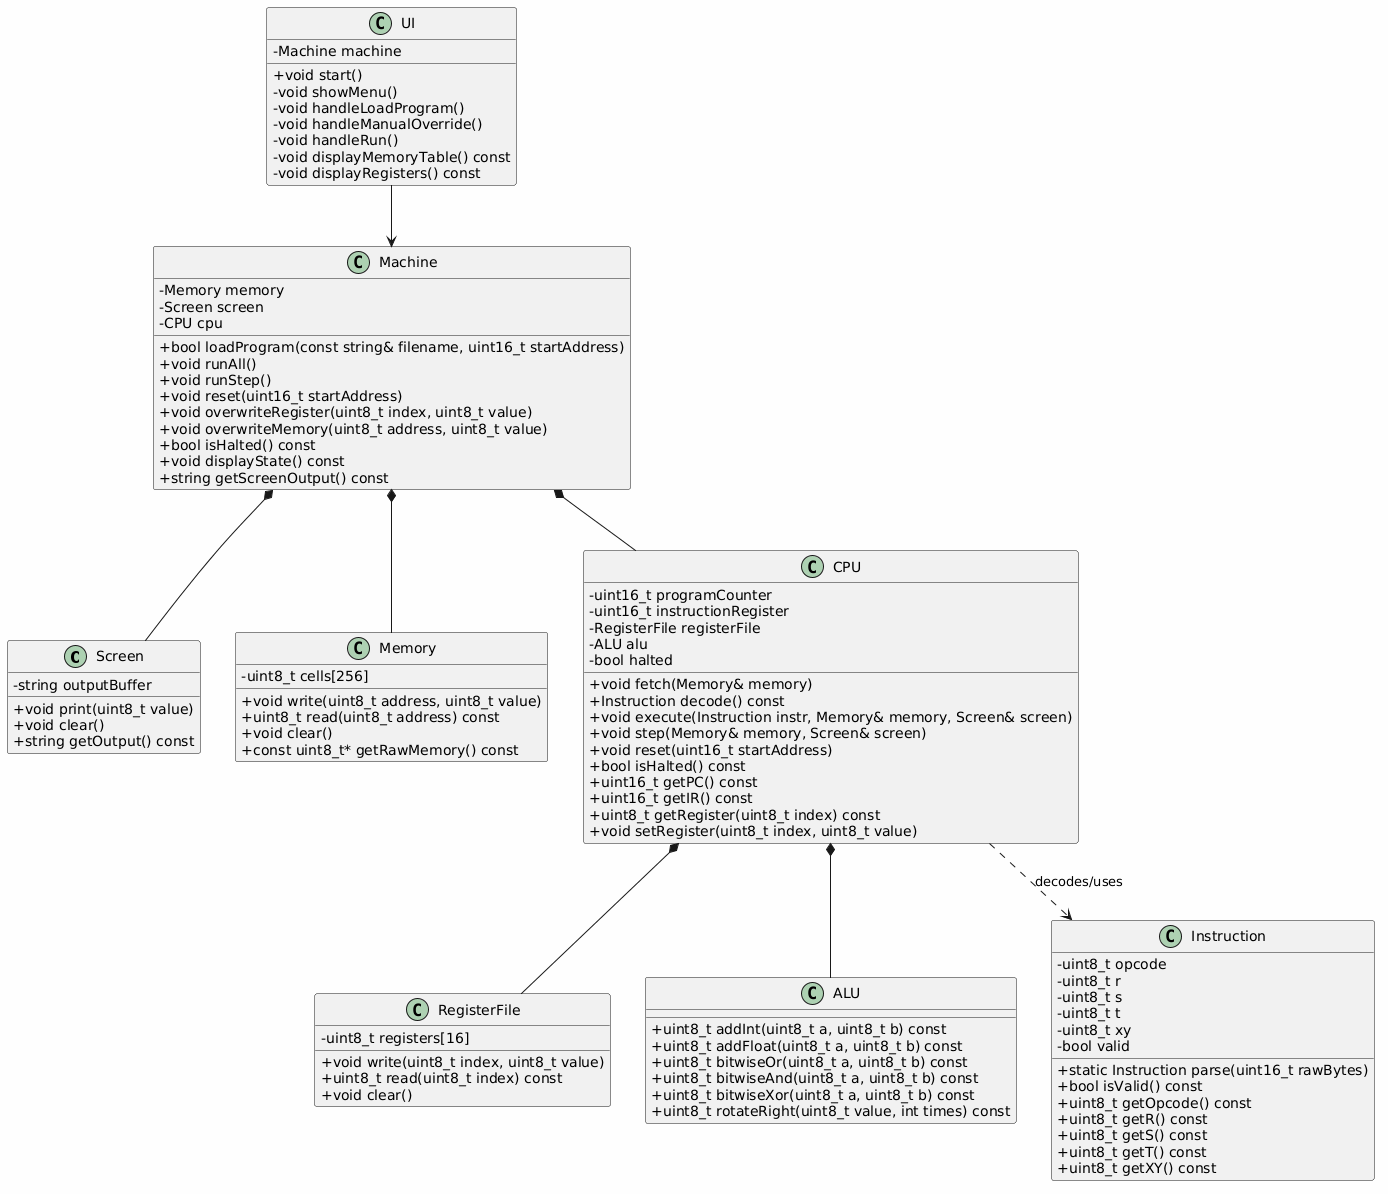

The diagram above was rendered by PlantUML. Its source (embedded in the PNG):
@startuml
skinparam classAttributeIconSize 0
skinparam backgroundColor #FEFEFE

class Screen {
  - string outputBuffer
  + void print(uint8_t value)
  + void clear()
  + string getOutput() const
}

class Memory {
  - uint8_t cells[256]
  + void write(uint8_t address, uint8_t value)
  + uint8_t read(uint8_t address) const
  + void clear()
  + const uint8_t* getRawMemory() const
}

class RegisterFile {
  - uint8_t registers[16]
  + void write(uint8_t index, uint8_t value)
  + uint8_t read(uint8_t index) const
  + void clear()
}

class ALU {
  + uint8_t addInt(uint8_t a, uint8_t b) const
  + uint8_t addFloat(uint8_t a, uint8_t b) const
  + uint8_t bitwiseOr(uint8_t a, uint8_t b) const
  + uint8_t bitwiseAnd(uint8_t a, uint8_t b) const
  + uint8_t bitwiseXor(uint8_t a, uint8_t b) const
  + uint8_t rotateRight(uint8_t value, int times) const
}

class Instruction {
  - uint8_t opcode
  - uint8_t r
  - uint8_t s
  - uint8_t t
  - uint8_t xy
  - bool valid
  + static Instruction parse(uint16_t rawBytes)
  + bool isValid() const
  + uint8_t getOpcode() const
  + uint8_t getR() const
  + uint8_t getS() const
  + uint8_t getT() const
  + uint8_t getXY() const
}

class CPU {
  - uint16_t programCounter
  - uint16_t instructionRegister
  - RegisterFile registerFile
  - ALU alu
  - bool halted
  + void fetch(Memory& memory)
  + Instruction decode() const
  + void execute(Instruction instr, Memory& memory, Screen& screen)
  + void step(Memory& memory, Screen& screen)
  + void reset(uint16_t startAddress)
  + bool isHalted() const
  + uint16_t getPC() const
  + uint16_t getIR() const
  + uint8_t getRegister(uint8_t index) const
  + void setRegister(uint8_t index, uint8_t value)
}

class Machine {
  - Memory memory
  - Screen screen
  - CPU cpu
  + bool loadProgram(const string& filename, uint16_t startAddress)
  + void runAll()
  + void runStep()
  + void reset(uint16_t startAddress)
  + void overwriteRegister(uint8_t index, uint8_t value)
  + void overwriteMemory(uint8_t address, uint8_t value)
  + bool isHalted() const
  + void displayState() const
  + string getScreenOutput() const
}

class UI {
  - Machine machine
  + void start()
  - void showMenu()
  - void handleLoadProgram()
  - void handleManualOverride()
  - void handleRun()
  - void displayMemoryTable() const
  - void displayRegisters() const
}

Machine *-- Memory
Machine *-- Screen
Machine *-- CPU
CPU *-- RegisterFile
CPU *-- ALU
UI --> Machine
CPU ..> Instruction : decodes/uses
@enduml